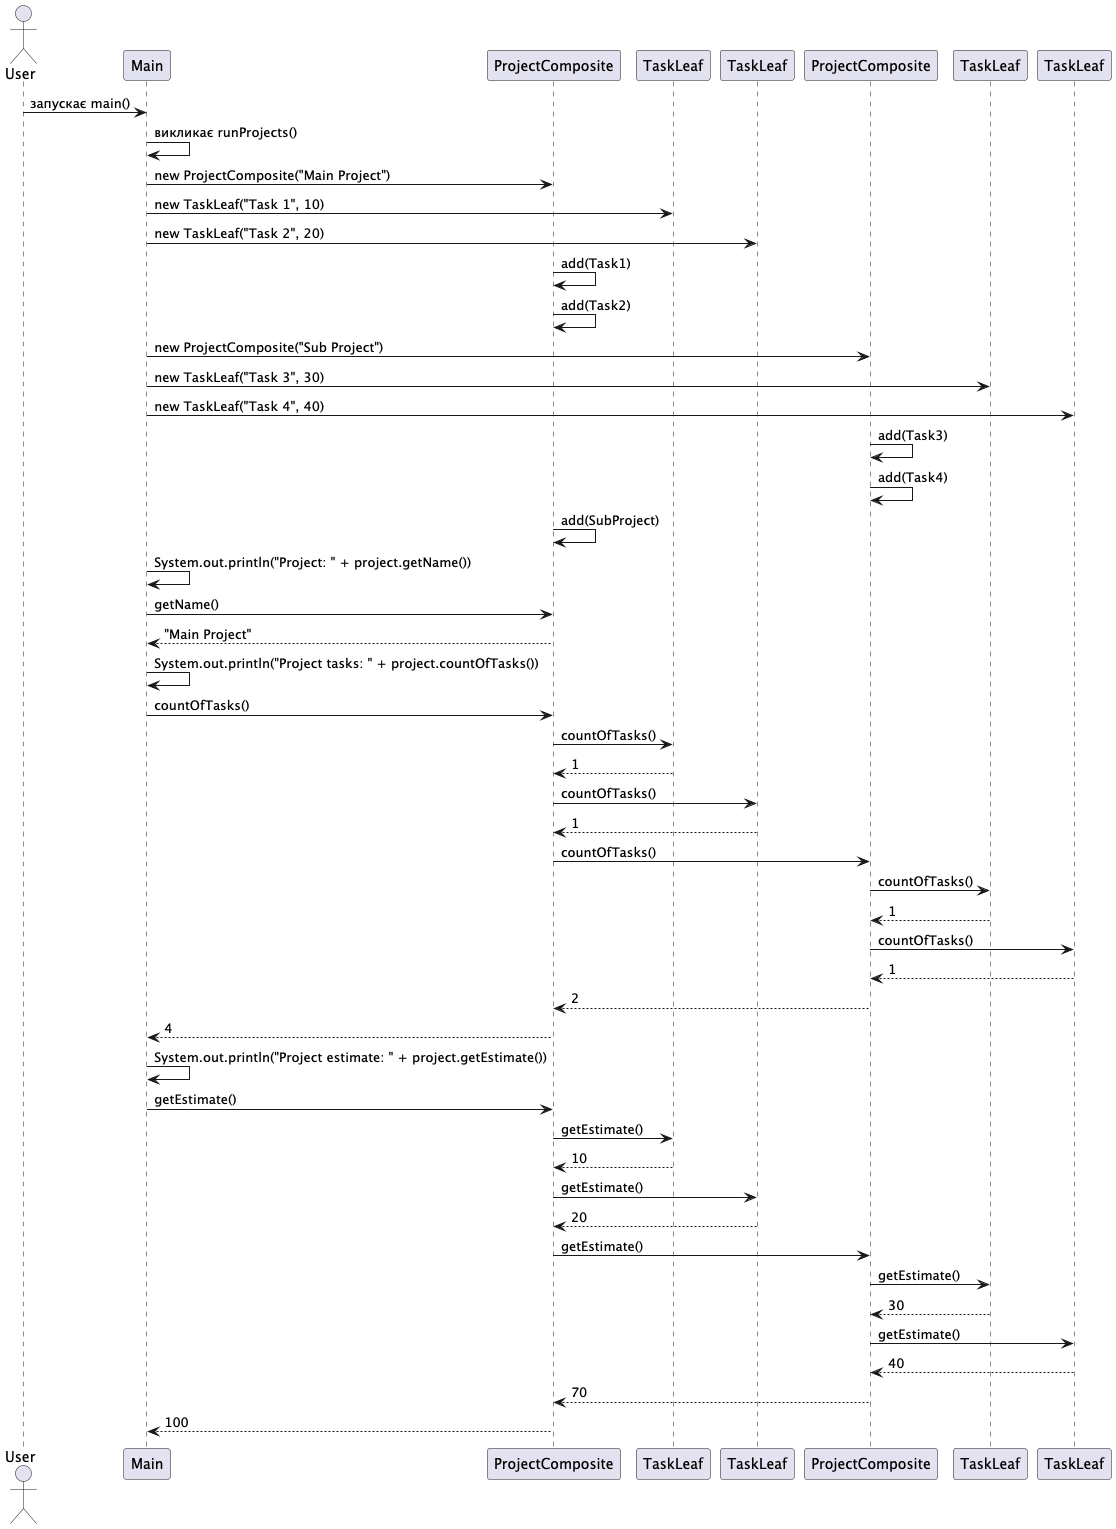

The diagram above was rendered by PlantUML. Its source (embedded in the PNG):
@startuml
actor User
participant Main
participant ProjectComposite as MainProject
participant TaskLeaf as Task1
participant TaskLeaf as Task2
participant ProjectComposite as SubProject
participant TaskLeaf as Task3
participant TaskLeaf as Task4

User -> Main: запускає main()
Main -> Main: викликає runProjects()
Main -> MainProject: new ProjectComposite("Main Project")
Main -> Task1: new TaskLeaf("Task 1", 10)
Main -> Task2: new TaskLeaf("Task 2", 20)
MainProject -> MainProject: add(Task1)
MainProject -> MainProject: add(Task2)
Main -> SubProject: new ProjectComposite("Sub Project")
Main -> Task3: new TaskLeaf("Task 3", 30)
Main -> Task4: new TaskLeaf("Task 4", 40)
SubProject -> SubProject: add(Task3)
SubProject -> SubProject: add(Task4)
MainProject -> MainProject: add(SubProject)
Main -> Main: System.out.println("Project: " + project.getName())
Main -> MainProject: getName()
MainProject --> Main: "Main Project"
Main -> Main: System.out.println("Project tasks: " + project.countOfTasks())
Main -> MainProject: countOfTasks()
MainProject -> Task1: countOfTasks()
Task1 --> MainProject: 1
MainProject -> Task2: countOfTasks()
Task2 --> MainProject: 1
MainProject -> SubProject: countOfTasks()
SubProject -> Task3: countOfTasks()
Task3 --> SubProject: 1
SubProject -> Task4: countOfTasks()
Task4 --> SubProject: 1
SubProject --> MainProject: 2
MainProject --> Main: 4
Main -> Main: System.out.println("Project estimate: " + project.getEstimate())
Main -> MainProject: getEstimate()
MainProject -> Task1: getEstimate()
Task1 --> MainProject: 10
MainProject -> Task2: getEstimate()
Task2 --> MainProject: 20
MainProject -> SubProject: getEstimate()
SubProject -> Task3: getEstimate()
Task3 --> SubProject: 30
SubProject -> Task4: getEstimate()
Task4 --> SubProject: 40
SubProject --> MainProject: 70
MainProject --> Main: 100
@enduml